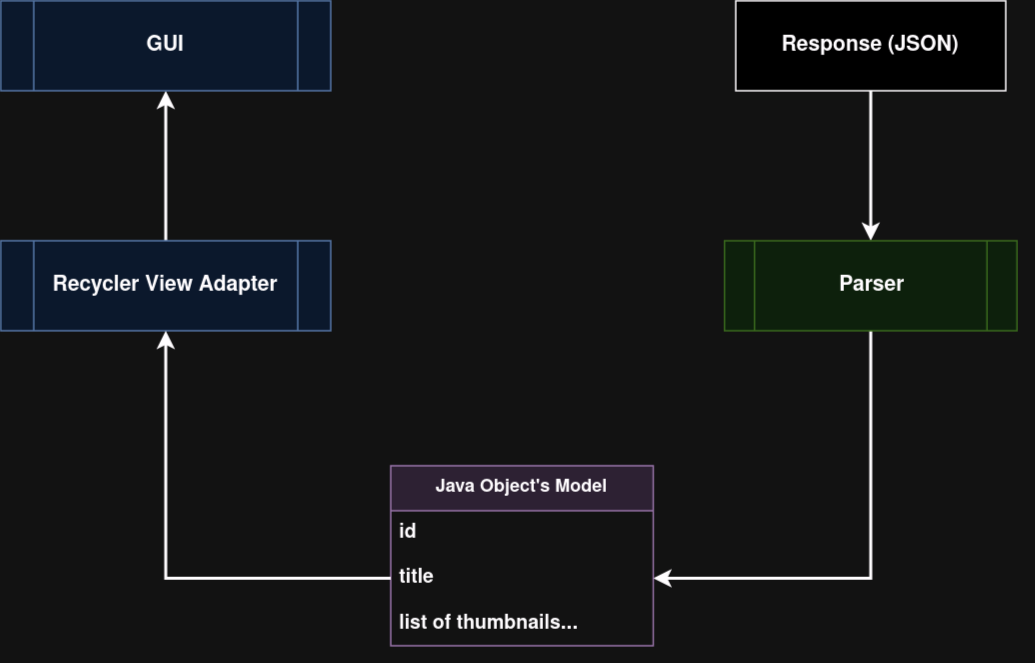

The diagram above was exported from draw.io. Its source (the exported page's mxGraphModel, read from the mxfile embedded in the PNG):
<mxGraphModel dx="880" dy="483" grid="1" gridSize="10" guides="1" tooltips="1" connect="1" arrows="1" fold="1" page="1" pageScale="1" pageWidth="850" pageHeight="1100" math="0" shadow="0">
  <root>
    <mxCell id="0" />
    <mxCell id="1" parent="0" />
    <mxCell id="mowcrvh7I4VV4gj-1-T2-9" style="edgeStyle=orthogonalEdgeStyle;rounded=0;orthogonalLoop=1;jettySize=auto;html=1;strokeWidth=2;exitX=0.5;exitY=1;exitDx=0;exitDy=0;" edge="1" parent="1" source="mowcrvh7I4VV4gj-1-T2-8">
      <mxGeometry relative="1" as="geometry">
        <mxPoint x="640" y="240" as="targetPoint" />
        <mxPoint x="765" y="150" as="sourcePoint" />
      </mxGeometry>
    </mxCell>
    <mxCell id="mowcrvh7I4VV4gj-1-T2-8" value="&lt;font style=&quot;font-size: 14px;&quot;&gt;&lt;b&gt;Response (JSON)&lt;/b&gt;&lt;br&gt;&lt;/font&gt;" style="rounded=0;whiteSpace=wrap;html=1;" vertex="1" parent="1">
      <mxGeometry x="550" y="80" width="180" height="60" as="geometry" />
    </mxCell>
    <mxCell id="mowcrvh7I4VV4gj-1-T2-21" style="edgeStyle=orthogonalEdgeStyle;rounded=0;orthogonalLoop=1;jettySize=auto;html=1;entryX=1;entryY=0.5;entryDx=0;entryDy=0;strokeWidth=2;" edge="1" parent="1" source="mowcrvh7I4VV4gj-1-T2-10" target="mowcrvh7I4VV4gj-1-T2-14">
      <mxGeometry relative="1" as="geometry" />
    </mxCell>
    <mxCell id="mowcrvh7I4VV4gj-1-T2-10" value="&lt;font style=&quot;font-size: 14px;&quot;&gt;&lt;b&gt;Parser&lt;/b&gt;&lt;/font&gt;" style="shape=process;whiteSpace=wrap;html=1;backgroundOutline=1;fillColor=#d5e8d4;strokeColor=#82b366;" vertex="1" parent="1">
      <mxGeometry x="542.5" y="240" width="195" height="60" as="geometry" />
    </mxCell>
    <mxCell id="mowcrvh7I4VV4gj-1-T2-12" value="&lt;b&gt;Java Object's Model&lt;br&gt;&lt;/b&gt;" style="swimlane;fontStyle=0;childLayout=stackLayout;horizontal=1;startSize=30;horizontalStack=0;resizeParent=1;resizeParentMax=0;resizeLast=0;collapsible=1;marginBottom=0;whiteSpace=wrap;html=1;fillColor=#e1d5e7;strokeColor=#9673a6;" vertex="1" parent="1">
      <mxGeometry x="320" y="390" width="175" height="120" as="geometry" />
    </mxCell>
    <mxCell id="mowcrvh7I4VV4gj-1-T2-13" value="&lt;font style=&quot;font-size: 13px;&quot;&gt;&lt;b&gt;id&lt;/b&gt;&lt;/font&gt;" style="text;strokeColor=none;fillColor=none;align=left;verticalAlign=middle;spacingLeft=4;spacingRight=4;overflow=hidden;points=[[0,0.5],[1,0.5]];portConstraint=eastwest;rotatable=0;whiteSpace=wrap;html=1;" vertex="1" parent="mowcrvh7I4VV4gj-1-T2-12">
      <mxGeometry y="30" width="175" height="30" as="geometry" />
    </mxCell>
    <mxCell id="mowcrvh7I4VV4gj-1-T2-14" value="&lt;font style=&quot;font-size: 13px;&quot;&gt;&lt;b&gt;title&lt;/b&gt;&lt;/font&gt;" style="text;strokeColor=none;fillColor=none;align=left;verticalAlign=middle;spacingLeft=4;spacingRight=4;overflow=hidden;points=[[0,0.5],[1,0.5]];portConstraint=eastwest;rotatable=0;whiteSpace=wrap;html=1;" vertex="1" parent="mowcrvh7I4VV4gj-1-T2-12">
      <mxGeometry y="60" width="175" height="30" as="geometry" />
    </mxCell>
    <mxCell id="mowcrvh7I4VV4gj-1-T2-15" value="&lt;font style=&quot;font-size: 13px;&quot;&gt;&lt;b&gt;list of thumbnails&lt;/b&gt;&lt;/font&gt;&lt;font style=&quot;font-size: 14px;&quot;&gt;&lt;b&gt;...&lt;/b&gt;&lt;/font&gt;" style="text;strokeColor=none;fillColor=none;align=left;verticalAlign=middle;spacingLeft=4;spacingRight=4;overflow=hidden;points=[[0,0.5],[1,0.5]];portConstraint=eastwest;rotatable=0;whiteSpace=wrap;html=1;" vertex="1" parent="mowcrvh7I4VV4gj-1-T2-12">
      <mxGeometry y="90" width="175" height="30" as="geometry" />
    </mxCell>
    <mxCell id="mowcrvh7I4VV4gj-1-T2-23" style="edgeStyle=orthogonalEdgeStyle;rounded=0;orthogonalLoop=1;jettySize=auto;html=1;entryX=0.5;entryY=1;entryDx=0;entryDy=0;strokeWidth=2;" edge="1" parent="1" source="mowcrvh7I4VV4gj-1-T2-18" target="mowcrvh7I4VV4gj-1-T2-20">
      <mxGeometry relative="1" as="geometry" />
    </mxCell>
    <mxCell id="mowcrvh7I4VV4gj-1-T2-18" value="&lt;font style=&quot;font-size: 14px;&quot;&gt;&lt;b&gt;Recycler View Adapter&lt;/b&gt;&lt;br&gt;&lt;/font&gt;" style="shape=process;whiteSpace=wrap;html=1;backgroundOutline=1;fillColor=#dae8fc;strokeColor=#6c8ebf;" vertex="1" parent="1">
      <mxGeometry x="60" y="240" width="220" height="60" as="geometry" />
    </mxCell>
    <mxCell id="mowcrvh7I4VV4gj-1-T2-20" value="&lt;font size=&quot;1&quot;&gt;&lt;b style=&quot;font-size: 14px;&quot;&gt;GUI&lt;/b&gt;&lt;/font&gt;" style="shape=process;whiteSpace=wrap;html=1;backgroundOutline=1;fillColor=#dae8fc;strokeColor=#6c8ebf;" vertex="1" parent="1">
      <mxGeometry x="60" y="80" width="220" height="60" as="geometry" />
    </mxCell>
    <mxCell id="mowcrvh7I4VV4gj-1-T2-24" style="edgeStyle=orthogonalEdgeStyle;rounded=0;orthogonalLoop=1;jettySize=auto;html=1;entryX=0.5;entryY=1;entryDx=0;entryDy=0;strokeWidth=2;" edge="1" parent="1" source="mowcrvh7I4VV4gj-1-T2-14" target="mowcrvh7I4VV4gj-1-T2-18">
      <mxGeometry relative="1" as="geometry" />
    </mxCell>
  </root>
</mxGraphModel>